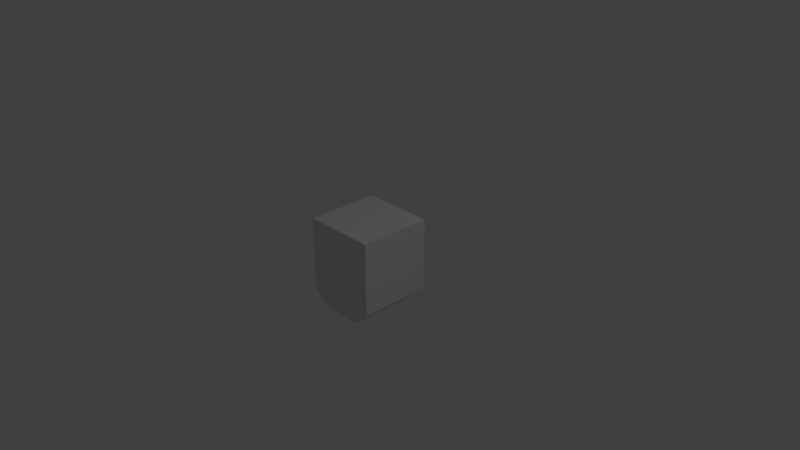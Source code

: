 # Source: brick-corner-slim.blend  (saved by Blender 2.79.0; exported with 4.5.12 LTS)
import bpy
from mathutils import Matrix  # noqa: F401  (used for matrix-valued properties, if any)

bpy.ops.wm.read_factory_settings(use_empty=True)
scene = bpy.context.scene
scene.name = 'Scene'

# ---- collections
col_collection_1 = bpy.data.collections.new('Collection 1'); scene.collection.children.link(col_collection_1)

# ---- materials (node trees are filled in below, after node groups)
mat_material = bpy.data.materials.new('Material')
mat_material.alpha_threshold = 0.0
mat_material.use_transparent_shadow = False
mat_material.roughness = 0.5
mat_material.line_color = (0.0, 0.0, 0.0, 1.0)

# ---- material node trees

# ---- world
world_world = bpy.data.worlds.new('World'); scene.world = world_world
world_world.color = (0.05088, 0.05088, 0.05088)
world_world.use_sun_shadow = False
world_world.sun_shadow_jitter_overblur = 0.0
world_world.cycles.sampling_method = 'MANUAL'

# ---- cameras
cam_camera = bpy.data.cameras.new('Camera')
cam_camera.clip_end = 100.0
cam_camera.lens = 35.0
cam_camera.sensor_width = 32.0
cam_camera.sensor_height = 18.0
cam_camera.ortho_scale = 7.314
cam_camera.dof.focus_distance = 0.0
cam_camera.dof.aperture_fstop = 128.0

# ---- lights
light_lamp = bpy.data.lights.new('Lamp', 'POINT')
light_lamp.transmission_factor = 0.0
light_lamp.cutoff_distance = 30.0
light_lamp.energy = 100.0
light_lamp.shadow_buffer_clip_start = 1.001
light_lamp.shadow_soft_size = 0.1
light_lamp.shadow_maximum_resolution = 0.006
light_lamp.use_absolute_resolution = True

# ---- meshes
me_cube = bpy.data.meshes.new('Cube')
me_cube.from_pydata([(0.5, 0.5, -0.5), (0.5, -0.5, -0.5), (-0.5, -0.5, -0.5), (-0.5, 0.5, -0.5), (0.5, 0.5, 0.5), (0.5, -0.5, 0.5), (-0.5, -0.5, 0.5), (-0.5, 0.5, 0.5), (0.3, 0.3, -0.7), (0.3, -0.3, -0.7), (-0.3, -0.3, -0.7), (-0.3, 0.3, -0.7), (-0.5, -0.3, -0.7), (-0.5, 0.3, -0.7), (-0.5, -0.3, 0.5), (-0.5, 0.3, 0.5), (0.3, -0.5, -0.7), (-0.3, -0.5, -0.7), (0.3, -0.5, 0.5), (-0.3, -0.5, 0.5)], [(13, 15), (12, 14), (16, 18), (17, 19)], [(17, 2, 10), (4, 7, 15, 14, 6, 19, 18, 5), (0, 4, 5, 1), (1, 5, 18, 19, 6, 2, 17, 16), (2, 6, 14, 15, 7, 3, 13, 12), (4, 0, 3, 7), (8, 9, 10, 11), (11, 10, 12, 13), (10, 9, 16, 17), (2, 12, 10), (0, 8, 13, 3), (1, 16, 8, 0)])
_uv = me_cube.uv_layers.new(name='UVMap')
_uv.uv.foreach_set('vector', [0.0, 0.0, 0.0, 0.0, 9.998e-05, 9.998e-05, 0.0, 0.0, 0.0, 0.0, 0.0, 0.0, 0.0, 0.0, 0.0, 0.0, 0.0, 0.0, 0.0, 0.0, 0.0, 0.0, 0.0, 0.0, 0.0, 0.0, 0.0, 0.0, 0.0, 0.0, 0.0, 0.0, 0.0, 0.0, 0.0, 0.0, 0.0, 0.0, 0.0, 0.0, 0.0, 0.0, 0.0, 0.0, 0.0, 0.0, 0.0, 0.0, 0.0, 0.0, 0.0, 0.0, 0.0, 0.0, 0.0, 0.0, 0.0, 0.0, 0.0, 0.0, 0.0, 0.0, 0.0, 0.0, 0.0, 0.0, 0.0, 0.0, 0.0, 0.0, 0.9999, 0.9999, 0.0001001, 0.9999, 9.998e-05, 9.998e-05, 0.9999, 9.998e-05, 0.9999, 9.998e-05, 9.998e-05, 9.998e-05, 0.0, 0.0, 0.0, 0.0, 9.998e-05, 9.998e-05, 0.0001001, 0.9999, 0.0, 0.0, 0.0, 0.0, 0.0, 0.0, 0.0, 0.0, 9.998e-05, 9.998e-05, 0.0, 0.0, 0.0, 0.0, 0.0, 0.0, 0.0, 0.0, 0.0, 0.0, 0.0, 0.0, 0.0, 0.0, 0.0, 0.0])
me_cube.materials.append(mat_material)
me_cube.use_remesh_preserve_volume = False
me_cube.use_remesh_preserve_attributes = False
me_cube.use_mirror_vertex_groups = False
me_cube.update()

# ---- objects
ob_cube = bpy.data.objects.new('Cube', me_cube)
ob_lamp = bpy.data.objects.new('Lamp', light_lamp)
ob_camera = bpy.data.objects.new('Camera', cam_camera)

# ---- transforms, parenting, visibility, modifiers, constraints
ob_cube.location = (0.0, 0.0, 0.0)
ob_cube.lock_rotations_4d = False
ob_cube.empty_display_type = 'ARROWS'
ob_cube.lineart.crease_threshold = 0.0
ob_lamp.location = (4.076, 1.005, 5.904)
ob_lamp.rotation_euler = (0.6503, 0.05522, 1.866)
ob_lamp.lock_rotations_4d = False
ob_lamp.empty_display_type = 'ARROWS'
ob_lamp.color = (0.0, 0.0, 0.0, 0.0)
ob_lamp.lineart.crease_threshold = 0.0
ob_camera.location = (7.481, -6.508, 5.344)
ob_camera.rotation_euler = (1.109, 0.0, 0.8149)
ob_camera.lock_rotations_4d = False
ob_camera.empty_display_type = 'ARROWS'
ob_camera.color = (0.0, 0.0, 0.0, 0.0)
ob_camera.display_type = 'WIRE'
ob_camera.lineart.crease_threshold = 0.0

# ---- collection membership
col_collection_1.objects.link(ob_cube)
col_collection_1.objects.link(ob_lamp)
col_collection_1.objects.link(ob_camera)

# ---- scene / render settings (as saved in the file)
scene.camera = ob_camera
scene.frame_start = 1; scene.frame_end = 250; scene.frame_set(1)
scene.render.engine = 'BLENDER_EEVEE_NEXT'
scene.render.resolution_percentage = 50
scene.render.dither_intensity = 0.0
scene.cycles.use_denoising = False
scene.cycles.samples = 128
scene.cycles.sampling_pattern = 'TABULATED_SOBOL'
scene.cycles.use_adaptive_sampling = False
scene.cycles.use_light_tree = False
scene.cycles.blur_glossy = 0.0
scene.cycles.sample_clamp_indirect = 0.0
scene.view_settings.view_transform = 'Standard'
bpy.context.view_layer.update()
